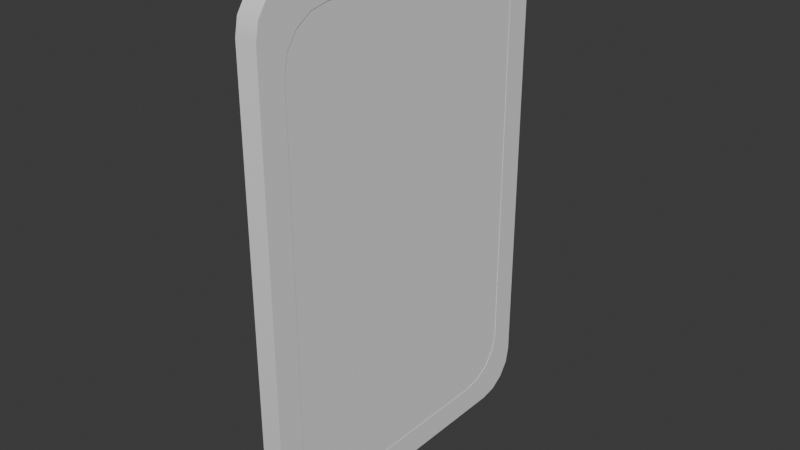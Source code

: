 # Source: Portal.blend  (saved by Blender 4.2.66; exported with 4.5.12 LTS)
import bpy
from mathutils import Matrix  # noqa: F401  (used for matrix-valued properties, if any)

bpy.ops.wm.read_factory_settings(use_empty=True)
scene = bpy.context.scene
scene.name = 'Scene'

# ---- collections
col_collection = bpy.data.collections.new('Collection'); scene.collection.children.link(col_collection)

# ---- node groups
ng_smooth_by_angle = bpy.data.node_groups.new('Smooth by Angle', 'GeometryNodeTree')
_s = ng_smooth_by_angle.interface.new_socket(name='Mesh', in_out='OUTPUT', socket_type='NodeSocketGeometry')
_s = ng_smooth_by_angle.interface.new_socket(name='Mesh', in_out='INPUT', socket_type='NodeSocketGeometry')
_s = ng_smooth_by_angle.interface.new_socket(name='Angle', in_out='INPUT', socket_type='NodeSocketFloat')
_s.subtype = 'ANGLE'
_s.default_value = 0.5236
_s.min_value = 0.0
_s.max_value = 3.142
_s.description = 'Maximum face angle for smooth edges'
_s = ng_smooth_by_angle.interface.new_socket(name='Ignore Sharpness', in_out='INPUT', socket_type='NodeSocketBool')
_s.force_non_field = True
ng_smooth_by_angle.description = 'Set the sharpness of mesh edges based on the angle between the neighboring faces'
ng_smooth_by_angle.is_modifier = True
_N = ng_smooth_by_angle.nodes; _L = ng_smooth_by_angle.links
n0 = _N.new('GeometryNodeSetShadeSmooth'); n0.name = 'Set Shade Smooth'; n0.location = (120, -80)
n0.domain = 'EDGE'
n1 = _N.new('GeometryNodeSetShadeSmooth'); n1.name = 'Set Shade Smooth.001'; n1.location = (300, -80)
n2 = _N.new('NodeGroupOutput'); n2.name = 'Group Output'; n2.location = (480, -80)
n3 = _N.new('GeometryNodeInputMeshEdgeAngle'); n3.name = 'Edge Angle'; n3.location = (-440, -240)
n4 = _N.new('NodeGroupInput'); n4.name = 'Group Input'; n4.location = (-80, -80)
n5 = _N.new('GeometryNodeInputEdgeSmooth'); n5.name = 'Is Edge Smooth'; n5.location = (-260, -120)
n6 = _N.new('GeometryNodeInputShadeSmooth'); n6.name = 'Is Shade Smooth'; n6.location = (-440, -397)
n7 = _N.new('FunctionNodeCompare'); n7.name = 'Compare'; n7.location = (-260, -260)
n7.operation = 'LESS_EQUAL'
n7.inputs[6].default_value = (0.0, 0.0, 0.0, 0.0)
n7.inputs[7].default_value = (0.0, 0.0, 0.0, 0.0)
n8 = _N.new('FunctionNodeBooleanMath'); n8.name = 'Boolean Math.001'; n8.location = (-80, -260)
n9 = _N.new('NodeGroupInput'); n9.name = 'Group Input.001'; n9.location = (-440, -329)
n10 = _N.new('NodeGroupInput'); n10.name = 'Group Input.002'; n10.location = (-259, -189)
n11 = _N.new('FunctionNodeBooleanMath'); n11.name = 'Boolean Math'; n11.location = (-80, -149)
n11.operation = 'OR'
n12 = _N.new('FunctionNodeBooleanMath'); n12.name = 'Boolean Math.002'; n12.location = (-260, -380)
n12.operation = 'OR'
n13 = _N.new('NodeGroupInput'); n13.name = 'Group Input.003'; n13.location = (-440, -460)
_L.new(n3.outputs[0], n7.inputs[0])
_L.new(n1.outputs[0], n2.inputs[0])
_L.new(n9.outputs[1], n7.inputs[1])
_L.new(n7.outputs[0], n8.inputs[0])
_L.new(n4.outputs[0], n0.inputs[0])
_L.new(n0.outputs[0], n1.inputs[0])
_L.new(n8.outputs[0], n0.inputs[2])
_L.new(n10.outputs[2], n11.inputs[1])
_L.new(n5.outputs[0], n11.inputs[0])
_L.new(n11.outputs[0], n0.inputs[1])
_L.new(n13.outputs[2], n12.inputs[1])
_L.new(n6.outputs[0], n12.inputs[0])
_L.new(n12.outputs[0], n8.inputs[1])
n2.is_active_output = True

# ---- world
world_world = bpy.data.worlds.new('World'); scene.world = world_world
world_world.use_nodes = True; world_world.node_tree.nodes.clear()
_N = world_world.node_tree.nodes; _L = world_world.node_tree.links
n0 = _N.new('ShaderNodeOutputWorld'); n0.name = 'World Output'; n0.location = (300, 300)
n1 = _N.new('ShaderNodeBackground'); n1.name = 'Background'; n1.location = (10, 300)
n1.inputs[0].default_value = (0.05088, 0.05088, 0.05088, 1.0)
_L.new(n1.outputs[0], n0.inputs[0])
n0.is_active_output = True
world_world.color = (0.05088, 0.05088, 0.05088)
world_world.sun_shadow_jitter_overblur = 0.0

# ---- meshes
me_cube_001 = bpy.data.meshes.new('Cube.001')
me_cube_001.from_pydata([(-0.075, 0.0, -0.825), (-0.075, 0.0, -0.7276), (0.0, 0.0, -0.825), (0.0, 0.0, -0.7276), (0.0, -0.6, 0.825), (-0.075, -0.45, 0.975), (0.0, -0.45, 0.975), (-0.075, 0.0, 0.8776), (0.0, 0.0, 0.8776), (-0.075, 0.0, 0.975), (0.0, 0.0, 0.975), (-0.075, -0.5075, -0.5671), (-0.075, -0.3384, -0.7276), (-0.075, -0.4947, -0.6285), (-0.075, -0.458, -0.6806), (-0.075, -0.4031, -0.7154), (0.0, -0.3384, -0.7276), (0.0, -0.5075, -0.5671), (0.0, -0.4031, -0.7154), (0.0, -0.458, -0.6806), (0.0, -0.4947, -0.6285), (-0.075, -0.45, -0.825), (-0.075, -0.6, -0.675), (-0.075, -0.5074, -0.8136), (-0.075, -0.5561, -0.7811), (-0.075, -0.5886, -0.7324), (0.0, -0.6, -0.675), (0.0, -0.45, -0.825), (0.0, -0.5886, -0.7324), (0.0, -0.5561, -0.7811), (0.0, -0.5074, -0.8136), (-0.075, -0.3384, 0.8776), (-0.075, -0.5075, 0.7171), (-0.075, -0.4031, 0.8654), (-0.075, -0.458, 0.8306), (-0.075, -0.4947, 0.7785), (0.0, -0.5075, 0.7171), (0.0, -0.3384, 0.8776), (0.0, -0.4947, 0.7785), (0.0, -0.458, 0.8306), (0.0, -0.4031, 0.8654), (-0.075, -0.6, 0.825), (-0.075, -0.5886, 0.8824), (-0.075, -0.5561, 0.9311), (-0.075, -0.5074, 0.9636), (0.0, -0.5074, 0.9636), (0.0, -0.5561, 0.9311), (0.0, -0.5886, 0.8824), (0.0, 0.45, -0.825), (-0.075, 0.45, 0.975), (-0.075, 0.5075, -0.5671), (-0.075, 0.3384, -0.7276), (-0.075, 0.6, -0.675), (-0.075, 0.4947, -0.6285), (-0.075, 0.458, -0.6806), (-0.075, 0.4031, -0.7154), (0.0, 0.3384, -0.7276), (0.0, 0.5075, -0.5671), (0.0, 0.6, -0.675), (0.0, 0.4031, -0.7154), (0.0, 0.458, -0.6806), (0.0, 0.4947, -0.6285), (-0.075, 0.45, -0.825), (-0.075, 0.5074, -0.8136), (-0.075, 0.5561, -0.7811), (-0.075, 0.5886, -0.7324), (0.0, 0.5886, -0.7324), (0.0, 0.5561, -0.7811), (0.0, 0.5074, -0.8136), (-0.075, 0.3384, 0.8776), (-0.075, 0.5075, 0.7171), (-0.075, 0.4031, 0.8654), (-0.075, 0.458, 0.8306), (-0.075, 0.4947, 0.7785), (0.0, 0.5075, 0.7171), (0.0, 0.3384, 0.8776), (0.0, 0.4947, 0.7785), (0.0, 0.458, 0.8306), (0.0, 0.4031, 0.8654), (-0.075, 0.6, 0.825), (-0.075, 0.5886, 0.8824), (-0.075, 0.5561, 0.9311), (-0.075, 0.5074, 0.9636), (0.0, 0.45, 0.975), (0.0, 0.6, 0.825), (0.0, 0.5074, 0.9636), (0.0, 0.5561, 0.9311), (0.0, 0.5886, 0.8824)], [], [(0, 2, 27, 21), (11, 22, 41, 32), (41, 22, 26, 4), (26, 17, 36, 4), (21, 12, 1, 0), (17, 11, 32, 36), (6, 37, 8, 10), (31, 5, 9, 7), (7, 8, 37, 31), (5, 6, 10, 9), (2, 3, 16, 27), (3, 1, 12, 16), (11, 13, 14, 15, 12, 21, 22), (16, 18, 19, 20, 17, 26, 27), (6, 5, 44, 45), (45, 44, 43, 46), (46, 43, 42, 47), (47, 42, 41, 4), (21, 27, 30, 23), (23, 30, 29, 24), (24, 29, 28, 25), (25, 28, 26, 22), (16, 12, 15, 18), (18, 15, 14, 19), (19, 14, 13, 20), (20, 13, 11, 17), (36, 32, 35, 38), (38, 35, 34, 39), (39, 34, 33, 40), (40, 33, 31, 37), (4, 6, 45, 46, 47), (39, 40, 37, 6, 4, 36, 38), (33, 34, 35, 32, 41, 5, 31), (5, 41, 42, 43, 44), (0, 62, 48, 2), (50, 70, 79, 52), (79, 84, 58, 52), (58, 84, 74, 57), (62, 0, 1, 51), (57, 74, 70, 50), (83, 10, 8, 75), (69, 7, 9, 49), (7, 69, 75, 8), (49, 9, 10, 83), (2, 48, 56, 3), (3, 56, 51, 1), (50, 52, 62, 51, 55, 54, 53), (56, 48, 58, 57, 61, 60, 59), (83, 85, 82, 49), (85, 86, 81, 82), (86, 87, 80, 81), (87, 84, 79, 80), (62, 63, 68, 48), (63, 64, 67, 68), (64, 65, 66, 67), (65, 52, 58, 66), (56, 59, 55, 51), (59, 60, 54, 55), (60, 61, 53, 54), (61, 57, 50, 53), (74, 76, 73, 70), (76, 77, 72, 73), (77, 78, 71, 72), (78, 75, 69, 71), (62, 52, 65, 64, 63), (84, 87, 86, 85, 83), (77, 76, 74, 84, 83, 75, 78), (71, 69, 49, 79, 70, 73, 72), (49, 82, 81, 80, 79), (27, 26, 28, 29, 30), (22, 21, 23, 24, 25), (48, 68, 67, 66, 58)])
me_cube_001.polygons.foreach_set('use_smooth', [True] * 72)
_k = set([(0, 21), (0, 62), (1, 12), (1, 51), (2, 27), (2, 48), (3, 16), (3, 56), (4, 26), (4, 47), (5, 9), (5, 44), (6, 10), (6, 45), (7, 31), (7, 69), (8, 37), (8, 75), (9, 49), (10, 83), (11, 13), (11, 32), (12, 15), (13, 14), (14, 15), (16, 18), (17, 20), (17, 36), (18, 19), (19, 20), (21, 23), (22, 25), (22, 41), (23, 24), (24, 25), (26, 28), (27, 30), (28, 29), (29, 30), (31, 33), (32, 35), (33, 34), (34, 35), (36, 38), (37, 40), (38, 39), (39, 40), (41, 42), (42, 43), (43, 44), (45, 46), (46, 47), (48, 68), (49, 82), (50, 53), (50, 70), (51, 55), (52, 65), (52, 79), (53, 54), (54, 55), (56, 59), (57, 61), (57, 74), (58, 66), (58, 84), (59, 60), (60, 61), (62, 63), (63, 64), (64, 65), (66, 67), (67, 68), (69, 71), (70, 73), (71, 72), (72, 73), (74, 76), (75, 78), (76, 77), (77, 78), (79, 80), (80, 81), (81, 82), (83, 85), (84, 87), (85, 86), (86, 87)])
me_cube_001.attributes.new('sharp_edge', 'BOOLEAN', 'EDGE').data.foreach_set('value', [ (min(e.vertices), max(e.vertices)) in _k for e in me_cube_001.edges])
_uv = me_cube_001.uv_layers.new(name='UVMap')
_uv.uv.foreach_set('vector', [0.125, 0.625, 0.375, 0.625, 0.375, 0.75, 0.125, 0.75, 0.875, 0.75, 0.875, 0.75, 0.875, 0.75, 0.875, 0.75, 0.875, 0.75, 0.875, 0.75, 0.625, 0.75, 0.625, 0.75, 0.625, 0.75, 0.625, 0.75, 0.625, 0.75, 0.625, 0.75, 0.375, 0.0, 0.625, 0.04167, 0.625, 0.125, 0.375, 0.125, 0.625, 0.75, 0.65, 0.075, 0.85, 0.675, 0.625, 0.75, 0.625, 0.75, 0.625, 0.75, 0.625, 0.75, 0.625, 0.75, 0.875, 0.75, 0.875, 0.75, 0.875, 0.75, 0.875, 0.75, 0.875, 0.75, 0.625, 0.75, 0.625, 0.75, 0.875, 0.75, 0.875, 0.75, 0.625, 0.75, 0.625, 0.75, 0.875, 0.75, 0.375, 0.625, 0.625, 0.625, 0.625, 0.7083, 0.375, 0.75, 0.625, 0.625, 0.625, 0.125, 0.625, 0.04167, 0.625, 0.7083, 0.625, 0.0, 0.7793, 0.0, 0.625, 0.0, 0.625, 0.0, 0.625, 0.0, 0.375, 0.0, 0.625, 0.0, 0.625, 0.7083, 0.625, 0.7243, 0.625, 0.7378, 0.625, 0.7468, 0.625, 0.75, 0.625, 0.75, 0.375, 0.75, 0.625, 0.75, 0.875, 0.75, 0.875, 0.75, 0.625, 0.75, 0.625, 0.75, 0.875, 0.75, 0.875, 0.75, 0.625, 0.75, 0.625, 0.75, 0.875, 0.75, 0.875, 0.75, 0.625, 0.75, 0.625, 0.75, 0.875, 0.75, 0.875, 0.75, 0.625, 0.75, 0.125, 0.75, 0.375, 0.75, 0.375, 0.75, 0.125, 0.75, 0.125, 0.75, 0.375, 0.75, 0.375, 0.75, 0.125, 0.75, 0.375, 1.0, 0.375, 0.75, 0.5293, 0.75, 0.5293, 1.0, 0.5293, 1.0, 0.5293, 0.75, 0.625, 0.75, 0.625, 1.0, 0.625, 0.7083, 0.625, 0.04167, 0.625, 0.02572, 0.625, 0.7243, 0.625, 0.7243, 0.625, 0.02572, 0.625, 0.0, 0.625, 0.75, 0.625, 0.75, 0.625, 0.0, 0.6404, 0.0463, 0.625, 0.75, 0.625, 0.75, 0.6404, 0.0463, 0.65, 0.075, 0.625, 0.75, 0.625, 0.75, 0.85, 0.675, 0.8596, 0.7037, 0.625, 0.75, 0.625, 0.75, 0.8596, 0.7037, 0.875, 0.75, 0.625, 0.75, 0.625, 0.75, 0.875, 0.75, 0.875, 0.75, 0.625, 0.75, 0.625, 0.75, 0.875, 0.75, 0.875, 0.75, 0.625, 0.75, 0.625, 0.75, 0.625, 0.75, 0.625, 0.75, 0.625, 0.75, 0.625, 0.75, 0.625, 0.75, 0.625, 0.75, 0.625, 0.75, 0.625, 0.75, 0.625, 0.75, 0.625, 0.75, 0.625, 0.75, 0.875, 0.75, 0.875, 0.75, 0.875, 0.75, 0.875, 0.75, 0.875, 0.75, 0.875, 0.75, 0.875, 0.75, 0.875, 0.75, 0.875, 0.75, 0.875, 0.75, 0.875, 0.75, 0.875, 0.75, 0.125, 0.625, 0.125, 0.75, 0.375, 0.75, 0.375, 0.625, 0.875, 0.75, 0.875, 0.75, 0.875, 0.75, 0.875, 0.75, 0.875, 0.75, 0.625, 0.75, 0.625, 0.75, 0.875, 0.75, 0.625, 0.75, 0.625, 0.75, 0.625, 0.75, 0.625, 0.75, 0.375, 0.0, 0.375, 0.125, 0.625, 0.125, 0.625, 0.04167, 0.625, 0.75, 0.625, 0.75, 0.85, 0.675, 0.65, 0.075, 0.625, 0.75, 0.625, 0.75, 0.625, 0.75, 0.625, 0.75, 0.875, 0.75, 0.875, 0.75, 0.875, 0.75, 0.875, 0.75, 0.875, 0.75, 0.875, 0.75, 0.625, 0.75, 0.625, 0.75, 0.875, 0.75, 0.875, 0.75, 0.625, 0.75, 0.625, 0.75, 0.375, 0.625, 0.375, 0.75, 0.625, 0.7083, 0.625, 0.625, 0.625, 0.625, 0.625, 0.7083, 0.625, 0.04167, 0.625, 0.125, 0.625, 0.0, 0.625, 0.0, 0.375, 0.0, 0.625, 0.0, 0.625, 0.0, 0.625, 0.0, 0.7793, 0.0, 0.625, 0.7083, 0.375, 0.75, 0.625, 0.75, 0.625, 0.75, 0.625, 0.7468, 0.625, 0.7378, 0.625, 0.7243, 0.625, 0.75, 0.625, 0.75, 0.875, 0.75, 0.875, 0.75, 0.625, 0.75, 0.625, 0.75, 0.875, 0.75, 0.875, 0.75, 0.625, 0.75, 0.625, 0.75, 0.875, 0.75, 0.875, 0.75, 0.625, 0.75, 0.625, 0.75, 0.875, 0.75, 0.875, 0.75, 0.125, 0.75, 0.125, 0.75, 0.375, 0.75, 0.375, 0.75, 0.125, 0.75, 0.125, 0.75, 0.375, 0.75, 0.375, 0.75, 0.375, 1.0, 0.5293, 1.0, 0.5293, 0.75, 0.375, 0.75, 0.5293, 1.0, 0.625, 1.0, 0.625, 0.75, 0.5293, 0.75, 0.625, 0.7083, 0.625, 0.7243, 0.625, 0.02572, 0.625, 0.04167, 0.625, 0.7243, 0.625, 0.75, 0.625, 0.0, 0.625, 0.02572, 0.625, 0.75, 0.625, 0.75, 0.6404, 0.0463, 0.625, 0.0, 0.625, 0.75, 0.625, 0.75, 0.65, 0.075, 0.6404, 0.0463, 0.625, 0.75, 0.625, 0.75, 0.8596, 0.7037, 0.85, 0.675, 0.625, 0.75, 0.625, 0.75, 0.875, 0.75, 0.8596, 0.7037, 0.625, 0.75, 0.625, 0.75, 0.875, 0.75, 0.875, 0.75, 0.625, 0.75, 0.625, 0.75, 0.875, 0.75, 0.875, 0.75, 0.375, 0.0, 0.625, 0.0, 0.5293, 0.0, 0.4482, 0.0, 0.394, 0.0, 0.625, 0.75, 0.625, 0.75, 0.625, 0.75, 0.625, 0.75, 0.625, 0.75, 0.625, 0.75, 0.625, 0.75, 0.625, 0.75, 0.625, 0.75, 0.625, 0.75, 0.625, 0.75, 0.625, 0.75, 0.875, 0.75, 0.875, 0.75, 0.875, 0.75, 0.875, 0.75, 0.875, 0.75, 0.875, 0.75, 0.875, 0.75, 0.875, 0.75, 0.875, 0.75, 0.875, 0.75, 0.875, 0.75, 0.875, 0.75, 0.375, 0.75, 0.625, 0.75, 0.5293, 0.75, 0.4482, 0.75, 0.394, 0.75, 0.625, 0.0, 0.375, 0.0, 0.394, 0.0, 0.4482, 0.0, 0.5293, 0.0, 0.375, 0.75, 0.394, 0.75, 0.4482, 0.75, 0.5293, 0.75, 0.625, 0.75])
me_cube_001.update()
me_plane = bpy.data.meshes.new('Plane')
me_plane.from_pydata([(-0.001439, 0.512, 0.9385), (-0.001439, 0.512, -0.768), (-0.001439, -0.512, 0.9385), (-0.001439, -0.512, -0.768)], [], [(0, 1, 3, 2)])
_uv = me_plane.uv_layers.new(name='UVMap')
_uv.uv.foreach_set('vector', [0.0, 0.0, 1.0, 0.0, 1.0, 1.0, 0.0, 1.0])
me_plane.update()

# ---- objects
ob_portalborder = bpy.data.objects.new('PortalBorder', me_cube_001)
ob_portalplane = bpy.data.objects.new('PortalPlane', me_plane)

# ---- transforms, parenting, visibility, modifiers, constraints
ob_portalborder.location = (0.0, 0.0, 0.0)
_m = ob_portalborder.modifiers.new('Smooth by Angle', 'NODES')
_m.node_group = ng_smooth_by_angle
_m.use_pin_to_last = True
_m.show_group_selector = False
ob_portalplane.parent = ob_portalborder
ob_portalplane.location = (0.0, 0.0, 0.0)

# ---- collection membership
col_collection.objects.link(ob_portalborder)
col_collection.objects.link(ob_portalplane)

# ---- scene / render settings (as saved in the file)
scene.frame_start = 1; scene.frame_end = 250; scene.frame_set(1)
scene.render.engine = 'BLENDER_EEVEE_NEXT'
bpy.context.view_layer.update()

# ---- added for rendering (the .blend has no active camera and no usable light): camera, sun
cam_auto = bpy.data.cameras.new('AutoCamera')
cam_auto.lens = 50.0
cam_auto.sensor_width = 36.0
cam_auto.clip_end = 1000.0
ob_auto_camera = bpy.data.objects.new('AutoCamera', cam_auto)
scene.collection.objects.link(ob_auto_camera)
ob_auto_camera.location = (1.96527, -2.40332, 1.67722)
ob_auto_camera.rotation_euler = (1.09748, -7.21219e-08, 0.694738)
scene.camera = ob_auto_camera
light_auto_sun = bpy.data.lights.new('AutoSun', 'SUN')
light_auto_sun.energy = 3.0
light_auto_sun.angle = 0.0523599
ob_auto_sun = bpy.data.objects.new('AutoSun', light_auto_sun)
scene.collection.objects.link(ob_auto_sun)
ob_auto_sun.rotation_euler = (0.872665, 0.174533, 0.523599)
bpy.context.view_layer.update()
